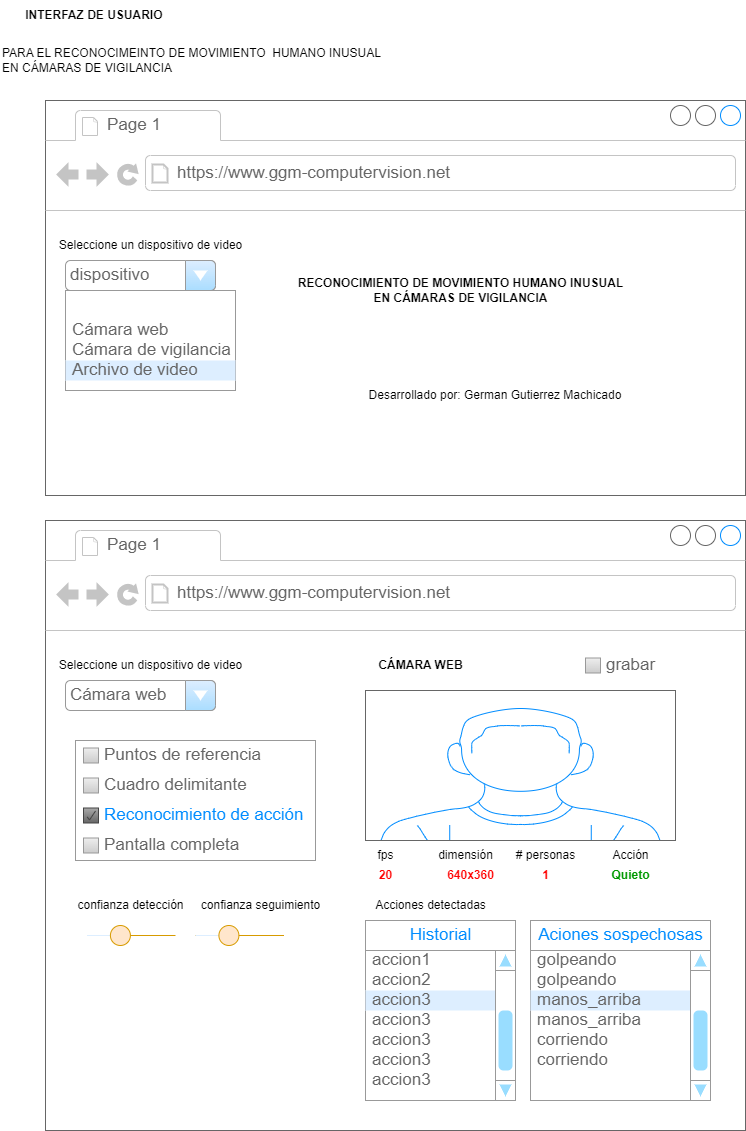

The diagram above was exported from draw.io. Its source (the exported page's mxGraphModel, read from the mxfile embedded in the PNG):
<mxGraphModel dx="926" dy="476" grid="1" gridSize="10" guides="1" tooltips="1" connect="1" arrows="1" fold="1" page="1" pageScale="1" pageWidth="827" pageHeight="1169" math="0" shadow="0">
  <root>
    <mxCell id="0" />
    <mxCell id="1" parent="0" />
    <mxCell id="BE5lKj2d8rXUvIYWNvh4-1" value="" style="strokeWidth=1;shadow=0;dashed=0;align=center;html=1;shape=mxgraph.mockup.containers.browserWindow;rSize=0;strokeColor=#666666;strokeColor2=#008cff;strokeColor3=#c4c4c4;mainText=,;recursiveResize=0;" vertex="1" parent="1">
      <mxGeometry x="70" y="120" width="700" height="395" as="geometry" />
    </mxCell>
    <mxCell id="BE5lKj2d8rXUvIYWNvh4-2" value="Page 1" style="strokeWidth=1;shadow=0;dashed=0;align=center;html=1;shape=mxgraph.mockup.containers.anchor;fontSize=17;fontColor=#666666;align=left;" vertex="1" parent="BE5lKj2d8rXUvIYWNvh4-1">
      <mxGeometry x="60" y="12" width="110" height="26" as="geometry" />
    </mxCell>
    <mxCell id="BE5lKj2d8rXUvIYWNvh4-3" value="https://www.ggm-computervision.net" style="strokeWidth=1;shadow=0;dashed=0;align=center;html=1;shape=mxgraph.mockup.containers.anchor;rSize=0;fontSize=17;fontColor=#666666;align=left;" vertex="1" parent="BE5lKj2d8rXUvIYWNvh4-1">
      <mxGeometry x="130" y="60" width="300" height="26" as="geometry" />
    </mxCell>
    <mxCell id="BE5lKj2d8rXUvIYWNvh4-7" value="Desarrollado por: German Gutierrez Machicado" style="text;html=1;strokeColor=none;fillColor=none;align=center;verticalAlign=middle;whiteSpace=wrap;rounded=0;" vertex="1" parent="BE5lKj2d8rXUvIYWNvh4-1">
      <mxGeometry x="270" y="280" width="360" height="30" as="geometry" />
    </mxCell>
    <mxCell id="BE5lKj2d8rXUvIYWNvh4-13" value="dispositivo" style="strokeWidth=1;shadow=0;dashed=0;align=center;html=1;shape=mxgraph.mockup.forms.comboBox;strokeColor=#999999;fillColor=#ddeeff;align=left;fillColor2=#aaddff;mainText=;fontColor=#666666;fontSize=17;spacingLeft=3;" vertex="1" parent="BE5lKj2d8rXUvIYWNvh4-1">
      <mxGeometry x="20" y="160" width="150" height="30" as="geometry" />
    </mxCell>
    <mxCell id="BE5lKj2d8rXUvIYWNvh4-14" value="&lt;b style=&quot;border-color: var(--border-color);&quot;&gt;RECONOCIMIENTO DE MOVIMIENTO HUMANO INUSUAL&lt;br style=&quot;border-color: var(--border-color);&quot;&gt;EN CÁMARAS DE VIGILANCIA&lt;/b&gt;" style="text;html=1;align=center;verticalAlign=middle;resizable=0;points=[];autosize=1;strokeColor=none;fillColor=none;" vertex="1" parent="BE5lKj2d8rXUvIYWNvh4-1">
      <mxGeometry x="240" y="170" width="350" height="40" as="geometry" />
    </mxCell>
    <mxCell id="BE5lKj2d8rXUvIYWNvh4-15" value="Seleccione un dispositivo de video" style="text;html=1;align=center;verticalAlign=middle;resizable=0;points=[];autosize=1;strokeColor=none;fillColor=none;" vertex="1" parent="BE5lKj2d8rXUvIYWNvh4-1">
      <mxGeometry y="130" width="210" height="30" as="geometry" />
    </mxCell>
    <mxCell id="BE5lKj2d8rXUvIYWNvh4-16" value="" style="strokeWidth=1;shadow=0;dashed=0;align=center;html=1;shape=mxgraph.mockup.forms.rrect;rSize=0;strokeColor=#999999;fillColor=#ffffff;" vertex="1" parent="BE5lKj2d8rXUvIYWNvh4-1">
      <mxGeometry x="20" y="190" width="170" height="100" as="geometry" />
    </mxCell>
    <mxCell id="BE5lKj2d8rXUvIYWNvh4-18" value="Cámara web" style="strokeWidth=1;shadow=0;dashed=0;align=center;html=1;shape=mxgraph.mockup.forms.anchor;fontSize=17;fontColor=#666666;align=left;spacingLeft=5;resizeWidth=1;" vertex="1" parent="BE5lKj2d8rXUvIYWNvh4-16">
      <mxGeometry width="170" height="20" relative="1" as="geometry">
        <mxPoint y="30" as="offset" />
      </mxGeometry>
    </mxCell>
    <mxCell id="BE5lKj2d8rXUvIYWNvh4-19" value="Cámara de vigilancia" style="strokeWidth=1;shadow=0;dashed=0;align=center;html=1;shape=mxgraph.mockup.forms.anchor;fontSize=17;fontColor=#666666;align=left;spacingLeft=5;resizeWidth=1;" vertex="1" parent="BE5lKj2d8rXUvIYWNvh4-16">
      <mxGeometry width="170" height="20" relative="1" as="geometry">
        <mxPoint y="50" as="offset" />
      </mxGeometry>
    </mxCell>
    <mxCell id="BE5lKj2d8rXUvIYWNvh4-20" value="Archivo de video" style="strokeWidth=1;shadow=0;dashed=0;align=center;html=1;shape=mxgraph.mockup.forms.rrect;rSize=0;fontSize=17;fontColor=#666666;align=left;spacingLeft=5;fillColor=#ddeeff;strokeColor=none;resizeWidth=1;" vertex="1" parent="BE5lKj2d8rXUvIYWNvh4-16">
      <mxGeometry width="170" height="20" relative="1" as="geometry">
        <mxPoint y="70" as="offset" />
      </mxGeometry>
    </mxCell>
    <mxCell id="BE5lKj2d8rXUvIYWNvh4-4" value="&lt;b&gt;INTERFAZ DE USUARIO&amp;nbsp;&lt;/b&gt;" style="text;html=1;align=center;verticalAlign=middle;resizable=0;points=[];autosize=1;strokeColor=none;fillColor=none;" vertex="1" parent="1">
      <mxGeometry x="40" y="20" width="160" height="30" as="geometry" />
    </mxCell>
    <mxCell id="BE5lKj2d8rXUvIYWNvh4-5" value="PARA EL RECONOCIMEINTO DE MOVIMIENTO&amp;nbsp; HUMANO INUSUAL&lt;br&gt;EN CÁMARAS DE VIGILANCIA" style="text;html=1;align=left;verticalAlign=middle;resizable=0;points=[];autosize=1;strokeColor=none;fillColor=none;" vertex="1" parent="1">
      <mxGeometry x="25" y="60" width="400" height="40" as="geometry" />
    </mxCell>
    <mxCell id="BE5lKj2d8rXUvIYWNvh4-22" value="" style="strokeWidth=1;shadow=0;dashed=0;align=center;html=1;shape=mxgraph.mockup.containers.browserWindow;rSize=0;strokeColor=#666666;strokeColor2=#008cff;strokeColor3=#c4c4c4;mainText=,;recursiveResize=0;" vertex="1" parent="1">
      <mxGeometry x="70" y="540" width="700" height="610" as="geometry" />
    </mxCell>
    <mxCell id="BE5lKj2d8rXUvIYWNvh4-23" value="Page 1" style="strokeWidth=1;shadow=0;dashed=0;align=center;html=1;shape=mxgraph.mockup.containers.anchor;fontSize=17;fontColor=#666666;align=left;" vertex="1" parent="BE5lKj2d8rXUvIYWNvh4-22">
      <mxGeometry x="60" y="12" width="110" height="26" as="geometry" />
    </mxCell>
    <mxCell id="BE5lKj2d8rXUvIYWNvh4-24" value="https://www.ggm-computervision.net" style="strokeWidth=1;shadow=0;dashed=0;align=center;html=1;shape=mxgraph.mockup.containers.anchor;rSize=0;fontSize=17;fontColor=#666666;align=left;" vertex="1" parent="BE5lKj2d8rXUvIYWNvh4-22">
      <mxGeometry x="130" y="60" width="300" height="26" as="geometry" />
    </mxCell>
    <mxCell id="BE5lKj2d8rXUvIYWNvh4-26" value="Cámara web" style="strokeWidth=1;shadow=0;dashed=0;align=center;html=1;shape=mxgraph.mockup.forms.comboBox;strokeColor=#999999;fillColor=#ddeeff;align=left;fillColor2=#aaddff;mainText=;fontColor=#666666;fontSize=17;spacingLeft=3;" vertex="1" parent="BE5lKj2d8rXUvIYWNvh4-22">
      <mxGeometry x="20" y="160" width="150" height="30" as="geometry" />
    </mxCell>
    <mxCell id="BE5lKj2d8rXUvIYWNvh4-27" value="&lt;b&gt;CÁMARA WEB&lt;/b&gt;" style="text;html=1;align=center;verticalAlign=middle;resizable=0;points=[];autosize=1;strokeColor=none;fillColor=none;" vertex="1" parent="BE5lKj2d8rXUvIYWNvh4-22">
      <mxGeometry x="320" y="130" width="110" height="30" as="geometry" />
    </mxCell>
    <mxCell id="BE5lKj2d8rXUvIYWNvh4-28" value="Seleccione un dispositivo de video" style="text;html=1;align=center;verticalAlign=middle;resizable=0;points=[];autosize=1;strokeColor=none;fillColor=none;" vertex="1" parent="BE5lKj2d8rXUvIYWNvh4-22">
      <mxGeometry y="130" width="210" height="30" as="geometry" />
    </mxCell>
    <mxCell id="BE5lKj2d8rXUvIYWNvh4-33" value="" style="verticalLabelPosition=bottom;shadow=0;dashed=0;align=center;html=1;verticalAlign=top;strokeWidth=1;shape=mxgraph.mockup.containers.userMale;strokeColor=#666666;strokeColor2=#008cff;" vertex="1" parent="BE5lKj2d8rXUvIYWNvh4-22">
      <mxGeometry x="320" y="170" width="310" height="150" as="geometry" />
    </mxCell>
    <mxCell id="BE5lKj2d8rXUvIYWNvh4-34" value="" style="strokeWidth=1;shadow=0;dashed=0;align=center;html=1;shape=mxgraph.mockup.forms.rrect;rSize=0;strokeColor=#999999;fillColor=#ffffff;recursiveResize=0;" vertex="1" parent="BE5lKj2d8rXUvIYWNvh4-22">
      <mxGeometry x="30" y="220" width="240" height="120" as="geometry" />
    </mxCell>
    <mxCell id="BE5lKj2d8rXUvIYWNvh4-35" value="Puntos de referencia" style="strokeWidth=1;shadow=0;dashed=0;align=center;html=1;shape=mxgraph.mockup.forms.rrect;rSize=0;fillColor=#eeeeee;strokeColor=#999999;gradientColor=#cccccc;align=left;spacingLeft=4;fontSize=17;fontColor=#666666;labelPosition=right;" vertex="1" parent="BE5lKj2d8rXUvIYWNvh4-34">
      <mxGeometry x="8" y="7.5" width="15" height="15" as="geometry" />
    </mxCell>
    <mxCell id="BE5lKj2d8rXUvIYWNvh4-36" value="Cuadro delimitante" style="strokeWidth=1;shadow=0;dashed=0;align=center;html=1;shape=mxgraph.mockup.forms.rrect;rSize=0;fillColor=#eeeeee;strokeColor=#999999;gradientColor=#cccccc;align=left;spacingLeft=4;fontSize=17;fontColor=#666666;labelPosition=right;" vertex="1" parent="BE5lKj2d8rXUvIYWNvh4-34">
      <mxGeometry x="8" y="37.5" width="15" height="15" as="geometry" />
    </mxCell>
    <mxCell id="BE5lKj2d8rXUvIYWNvh4-37" value="Reconocimiento de acción" style="strokeWidth=1;shadow=0;dashed=0;align=center;html=1;shape=mxgraph.mockup.forms.checkbox;rSize=0;resizable=0;fillColor=#aaaaaa;strokeColor=#444444;gradientColor=#666666;align=left;spacingLeft=4;fontSize=17;fontColor=#008cff;labelPosition=right;" vertex="1" parent="BE5lKj2d8rXUvIYWNvh4-34">
      <mxGeometry x="8" y="67.5" width="15" height="15" as="geometry" />
    </mxCell>
    <mxCell id="BE5lKj2d8rXUvIYWNvh4-38" value="Pantalla completa" style="strokeWidth=1;shadow=0;dashed=0;align=center;html=1;shape=mxgraph.mockup.forms.rrect;rSize=0;fillColor=#eeeeee;strokeColor=#999999;gradientColor=#cccccc;align=left;spacingLeft=4;fontSize=17;fontColor=#666666;labelPosition=right;" vertex="1" parent="BE5lKj2d8rXUvIYWNvh4-34">
      <mxGeometry x="8" y="97.5" width="15" height="15" as="geometry" />
    </mxCell>
    <mxCell id="BE5lKj2d8rXUvIYWNvh4-41" value="" style="verticalLabelPosition=bottom;shadow=0;dashed=0;align=center;html=1;verticalAlign=top;strokeWidth=1;shape=mxgraph.mockup.forms.horSlider;strokeColor=#d79b00;sliderStyle=basic;sliderPos=36.19;handleStyle=circle;fillColor2=#ddeeff;fillColor=#ffe6cc;" vertex="1" parent="BE5lKj2d8rXUvIYWNvh4-22">
      <mxGeometry x="41.5" y="400" width="88.5" height="30" as="geometry" />
    </mxCell>
    <mxCell id="BE5lKj2d8rXUvIYWNvh4-42" value="grabar" style="strokeWidth=1;shadow=0;dashed=0;align=center;html=1;shape=mxgraph.mockup.forms.rrect;rSize=0;fillColor=#eeeeee;strokeColor=#999999;gradientColor=#cccccc;align=left;spacingLeft=4;fontSize=17;fontColor=#666666;labelPosition=right;" vertex="1" parent="BE5lKj2d8rXUvIYWNvh4-22">
      <mxGeometry x="540" y="137.5" width="15" height="15" as="geometry" />
    </mxCell>
    <mxCell id="BE5lKj2d8rXUvIYWNvh4-44" value="" style="verticalLabelPosition=bottom;shadow=0;dashed=0;align=center;html=1;verticalAlign=top;strokeWidth=1;shape=mxgraph.mockup.forms.horSlider;strokeColor=#d79b00;sliderStyle=basic;sliderPos=36.19;handleStyle=circle;fillColor2=#ddeeff;fillColor=#ffe6cc;" vertex="1" parent="BE5lKj2d8rXUvIYWNvh4-22">
      <mxGeometry x="150" y="400" width="88.5" height="30" as="geometry" />
    </mxCell>
    <mxCell id="BE5lKj2d8rXUvIYWNvh4-46" value="confianza detección" style="text;html=1;align=center;verticalAlign=middle;resizable=0;points=[];autosize=1;strokeColor=none;fillColor=none;" vertex="1" parent="BE5lKj2d8rXUvIYWNvh4-22">
      <mxGeometry x="20" y="370" width="130" height="30" as="geometry" />
    </mxCell>
    <mxCell id="BE5lKj2d8rXUvIYWNvh4-47" value="confianza seguimiento" style="text;html=1;align=center;verticalAlign=middle;resizable=0;points=[];autosize=1;strokeColor=none;fillColor=none;" vertex="1" parent="BE5lKj2d8rXUvIYWNvh4-22">
      <mxGeometry x="145" y="370" width="140" height="30" as="geometry" />
    </mxCell>
    <mxCell id="BE5lKj2d8rXUvIYWNvh4-48" value="fps" style="text;html=1;align=center;verticalAlign=middle;resizable=0;points=[];autosize=1;strokeColor=none;fillColor=none;" vertex="1" parent="BE5lKj2d8rXUvIYWNvh4-22">
      <mxGeometry x="320" y="320" width="40" height="30" as="geometry" />
    </mxCell>
    <mxCell id="BE5lKj2d8rXUvIYWNvh4-49" value="# personas" style="text;html=1;align=center;verticalAlign=middle;resizable=0;points=[];autosize=1;strokeColor=none;fillColor=none;" vertex="1" parent="BE5lKj2d8rXUvIYWNvh4-22">
      <mxGeometry x="460" y="320" width="80" height="30" as="geometry" />
    </mxCell>
    <mxCell id="BE5lKj2d8rXUvIYWNvh4-50" value="dimensión" style="text;html=1;align=center;verticalAlign=middle;resizable=0;points=[];autosize=1;strokeColor=none;fillColor=none;" vertex="1" parent="BE5lKj2d8rXUvIYWNvh4-22">
      <mxGeometry x="380" y="320" width="80" height="30" as="geometry" />
    </mxCell>
    <mxCell id="BE5lKj2d8rXUvIYWNvh4-62" value="Acciones detectadas" style="text;html=1;align=center;verticalAlign=middle;resizable=0;points=[];autosize=1;strokeColor=none;fillColor=none;" vertex="1" parent="BE5lKj2d8rXUvIYWNvh4-22">
      <mxGeometry x="320" y="370" width="130" height="30" as="geometry" />
    </mxCell>
    <mxCell id="BE5lKj2d8rXUvIYWNvh4-76" value="" style="strokeWidth=1;shadow=0;dashed=0;align=center;html=1;shape=mxgraph.mockup.forms.rrect;rSize=0;strokeColor=#999999;fillColor=#ffffff;" vertex="1" parent="BE5lKj2d8rXUvIYWNvh4-22">
      <mxGeometry x="320" y="400" width="150" height="180" as="geometry" />
    </mxCell>
    <mxCell id="BE5lKj2d8rXUvIYWNvh4-77" value="Historial" style="strokeWidth=1;shadow=0;dashed=0;align=center;html=1;shape=mxgraph.mockup.forms.rrect;rSize=0;strokeColor=#999999;fontColor=#008cff;fontSize=17;fillColor=#ffffff;resizeWidth=1;" vertex="1" parent="BE5lKj2d8rXUvIYWNvh4-76">
      <mxGeometry width="150" height="30" relative="1" as="geometry" />
    </mxCell>
    <mxCell id="BE5lKj2d8rXUvIYWNvh4-78" value="accion1" style="strokeWidth=1;shadow=0;dashed=0;align=center;html=1;shape=mxgraph.mockup.forms.anchor;fontSize=17;fontColor=#666666;align=left;spacingLeft=5;resizeWidth=1;" vertex="1" parent="BE5lKj2d8rXUvIYWNvh4-76">
      <mxGeometry width="150" height="20" relative="1" as="geometry">
        <mxPoint y="30" as="offset" />
      </mxGeometry>
    </mxCell>
    <mxCell id="BE5lKj2d8rXUvIYWNvh4-79" value="accion2" style="strokeWidth=1;shadow=0;dashed=0;align=center;html=1;shape=mxgraph.mockup.forms.anchor;fontSize=17;fontColor=#666666;align=left;spacingLeft=5;resizeWidth=1;" vertex="1" parent="BE5lKj2d8rXUvIYWNvh4-76">
      <mxGeometry width="150" height="20" relative="1" as="geometry">
        <mxPoint y="50" as="offset" />
      </mxGeometry>
    </mxCell>
    <mxCell id="BE5lKj2d8rXUvIYWNvh4-80" value="accion3" style="strokeWidth=1;shadow=0;dashed=0;align=center;html=1;shape=mxgraph.mockup.forms.rrect;rSize=0;fontSize=17;fontColor=#666666;align=left;spacingLeft=5;fillColor=#ddeeff;strokeColor=none;resizeWidth=1;" vertex="1" parent="BE5lKj2d8rXUvIYWNvh4-76">
      <mxGeometry width="150" height="20" relative="1" as="geometry">
        <mxPoint y="70" as="offset" />
      </mxGeometry>
    </mxCell>
    <mxCell id="BE5lKj2d8rXUvIYWNvh4-81" value="accion3" style="strokeWidth=1;shadow=0;dashed=0;align=center;html=1;shape=mxgraph.mockup.forms.anchor;fontSize=17;fontColor=#666666;align=left;spacingLeft=5;resizeWidth=1;" vertex="1" parent="BE5lKj2d8rXUvIYWNvh4-76">
      <mxGeometry width="150" height="20" relative="1" as="geometry">
        <mxPoint y="90" as="offset" />
      </mxGeometry>
    </mxCell>
    <mxCell id="BE5lKj2d8rXUvIYWNvh4-84" value="accion3" style="strokeWidth=1;shadow=0;dashed=0;align=center;html=1;shape=mxgraph.mockup.forms.anchor;fontSize=17;fontColor=#666666;align=left;spacingLeft=5;resizeWidth=1;" vertex="1" parent="BE5lKj2d8rXUvIYWNvh4-76">
      <mxGeometry width="150" height="20" relative="1" as="geometry">
        <mxPoint y="110" as="offset" />
      </mxGeometry>
    </mxCell>
    <mxCell id="BE5lKj2d8rXUvIYWNvh4-85" value="accion3" style="strokeWidth=1;shadow=0;dashed=0;align=center;html=1;shape=mxgraph.mockup.forms.anchor;fontSize=17;fontColor=#666666;align=left;spacingLeft=5;resizeWidth=1;" vertex="1" parent="BE5lKj2d8rXUvIYWNvh4-76">
      <mxGeometry width="150" height="20" relative="1" as="geometry">
        <mxPoint y="130" as="offset" />
      </mxGeometry>
    </mxCell>
    <mxCell id="BE5lKj2d8rXUvIYWNvh4-86" value="accion3" style="strokeWidth=1;shadow=0;dashed=0;align=center;html=1;shape=mxgraph.mockup.forms.anchor;fontSize=17;fontColor=#666666;align=left;spacingLeft=5;resizeWidth=1;" vertex="1" parent="BE5lKj2d8rXUvIYWNvh4-76">
      <mxGeometry width="150" height="20" relative="1" as="geometry">
        <mxPoint y="150" as="offset" />
      </mxGeometry>
    </mxCell>
    <mxCell id="BE5lKj2d8rXUvIYWNvh4-75" value="" style="verticalLabelPosition=bottom;shadow=0;dashed=0;align=center;html=1;verticalAlign=top;strokeWidth=1;shape=mxgraph.mockup.navigation.scrollBar;strokeColor=#999999;barPos=20;fillColor2=#99ddff;strokeColor2=none;direction=north;" vertex="1" parent="BE5lKj2d8rXUvIYWNvh4-76">
      <mxGeometry x="130" y="30" width="20" height="150" as="geometry" />
    </mxCell>
    <mxCell id="BE5lKj2d8rXUvIYWNvh4-87" value="" style="strokeWidth=1;shadow=0;dashed=0;align=center;html=1;shape=mxgraph.mockup.forms.rrect;rSize=0;strokeColor=#999999;fillColor=#ffffff;" vertex="1" parent="BE5lKj2d8rXUvIYWNvh4-22">
      <mxGeometry x="485" y="400" width="180" height="180" as="geometry" />
    </mxCell>
    <mxCell id="BE5lKj2d8rXUvIYWNvh4-88" value="Aciones sospechosas" style="strokeWidth=1;shadow=0;dashed=0;align=center;html=1;shape=mxgraph.mockup.forms.rrect;rSize=0;strokeColor=#999999;fontColor=#008cff;fontSize=17;fillColor=#ffffff;resizeWidth=1;" vertex="1" parent="BE5lKj2d8rXUvIYWNvh4-87">
      <mxGeometry width="180" height="30" relative="1" as="geometry" />
    </mxCell>
    <mxCell id="BE5lKj2d8rXUvIYWNvh4-89" value="golpeando" style="strokeWidth=1;shadow=0;dashed=0;align=center;html=1;shape=mxgraph.mockup.forms.anchor;fontSize=17;fontColor=#666666;align=left;spacingLeft=5;resizeWidth=1;" vertex="1" parent="BE5lKj2d8rXUvIYWNvh4-87">
      <mxGeometry width="180" height="20" relative="1" as="geometry">
        <mxPoint y="30" as="offset" />
      </mxGeometry>
    </mxCell>
    <mxCell id="BE5lKj2d8rXUvIYWNvh4-90" value="golpeando" style="strokeWidth=1;shadow=0;dashed=0;align=center;html=1;shape=mxgraph.mockup.forms.anchor;fontSize=17;fontColor=#666666;align=left;spacingLeft=5;resizeWidth=1;" vertex="1" parent="BE5lKj2d8rXUvIYWNvh4-87">
      <mxGeometry width="180" height="20" relative="1" as="geometry">
        <mxPoint y="50" as="offset" />
      </mxGeometry>
    </mxCell>
    <mxCell id="BE5lKj2d8rXUvIYWNvh4-91" value="manos_arriba" style="strokeWidth=1;shadow=0;dashed=0;align=center;html=1;shape=mxgraph.mockup.forms.rrect;rSize=0;fontSize=17;fontColor=#666666;align=left;spacingLeft=5;fillColor=#ddeeff;strokeColor=none;resizeWidth=1;" vertex="1" parent="BE5lKj2d8rXUvIYWNvh4-87">
      <mxGeometry width="180" height="20" relative="1" as="geometry">
        <mxPoint y="70" as="offset" />
      </mxGeometry>
    </mxCell>
    <mxCell id="BE5lKj2d8rXUvIYWNvh4-92" value="manos_arriba" style="strokeWidth=1;shadow=0;dashed=0;align=center;html=1;shape=mxgraph.mockup.forms.anchor;fontSize=17;fontColor=#666666;align=left;spacingLeft=5;resizeWidth=1;" vertex="1" parent="BE5lKj2d8rXUvIYWNvh4-87">
      <mxGeometry width="180" height="20" relative="1" as="geometry">
        <mxPoint y="90" as="offset" />
      </mxGeometry>
    </mxCell>
    <mxCell id="BE5lKj2d8rXUvIYWNvh4-93" value="corriendo" style="strokeWidth=1;shadow=0;dashed=0;align=center;html=1;shape=mxgraph.mockup.forms.anchor;fontSize=17;fontColor=#666666;align=left;spacingLeft=5;resizeWidth=1;" vertex="1" parent="BE5lKj2d8rXUvIYWNvh4-87">
      <mxGeometry width="180" height="20" relative="1" as="geometry">
        <mxPoint y="110" as="offset" />
      </mxGeometry>
    </mxCell>
    <mxCell id="BE5lKj2d8rXUvIYWNvh4-94" value="corriendo" style="strokeWidth=1;shadow=0;dashed=0;align=center;html=1;shape=mxgraph.mockup.forms.anchor;fontSize=17;fontColor=#666666;align=left;spacingLeft=5;resizeWidth=1;" vertex="1" parent="BE5lKj2d8rXUvIYWNvh4-87">
      <mxGeometry width="180" height="20" relative="1" as="geometry">
        <mxPoint y="130" as="offset" />
      </mxGeometry>
    </mxCell>
    <mxCell id="BE5lKj2d8rXUvIYWNvh4-96" value="" style="verticalLabelPosition=bottom;shadow=0;dashed=0;align=center;html=1;verticalAlign=top;strokeWidth=1;shape=mxgraph.mockup.navigation.scrollBar;strokeColor=#999999;barPos=20;fillColor2=#99ddff;strokeColor2=none;direction=north;" vertex="1" parent="BE5lKj2d8rXUvIYWNvh4-87">
      <mxGeometry x="160" y="30" width="20" height="150" as="geometry" />
    </mxCell>
    <mxCell id="BE5lKj2d8rXUvIYWNvh4-97" value="&lt;b&gt;&lt;font color=&quot;#ff0000&quot;&gt;20&lt;/font&gt;&lt;/b&gt;" style="text;html=1;align=center;verticalAlign=middle;resizable=0;points=[];autosize=1;strokeColor=none;fillColor=none;" vertex="1" parent="BE5lKj2d8rXUvIYWNvh4-22">
      <mxGeometry x="320" y="340" width="40" height="30" as="geometry" />
    </mxCell>
    <mxCell id="BE5lKj2d8rXUvIYWNvh4-98" value="&lt;b&gt;&lt;font color=&quot;#ff0000&quot;&gt;1&lt;/font&gt;&lt;/b&gt;" style="text;html=1;align=center;verticalAlign=middle;resizable=0;points=[];autosize=1;strokeColor=none;fillColor=none;" vertex="1" parent="BE5lKj2d8rXUvIYWNvh4-22">
      <mxGeometry x="485" y="340" width="30" height="30" as="geometry" />
    </mxCell>
    <mxCell id="BE5lKj2d8rXUvIYWNvh4-99" value="&lt;font color=&quot;#ff0000&quot;&gt;&lt;b&gt;640x360&lt;/b&gt;&lt;/font&gt;" style="text;html=1;align=center;verticalAlign=middle;resizable=0;points=[];autosize=1;strokeColor=none;fillColor=none;" vertex="1" parent="BE5lKj2d8rXUvIYWNvh4-22">
      <mxGeometry x="390" y="340" width="70" height="30" as="geometry" />
    </mxCell>
    <mxCell id="BE5lKj2d8rXUvIYWNvh4-100" value="Acción" style="text;html=1;align=center;verticalAlign=middle;resizable=0;points=[];autosize=1;strokeColor=none;fillColor=none;" vertex="1" parent="BE5lKj2d8rXUvIYWNvh4-22">
      <mxGeometry x="555" y="320" width="60" height="30" as="geometry" />
    </mxCell>
    <mxCell id="BE5lKj2d8rXUvIYWNvh4-101" value="&lt;b style=&quot;&quot;&gt;&lt;font color=&quot;#009900&quot;&gt;Quieto&lt;/font&gt;&lt;/b&gt;" style="text;html=1;align=center;verticalAlign=middle;resizable=0;points=[];autosize=1;strokeColor=none;fillColor=none;" vertex="1" parent="BE5lKj2d8rXUvIYWNvh4-22">
      <mxGeometry x="555" y="340" width="60" height="30" as="geometry" />
    </mxCell>
  </root>
</mxGraphModel>